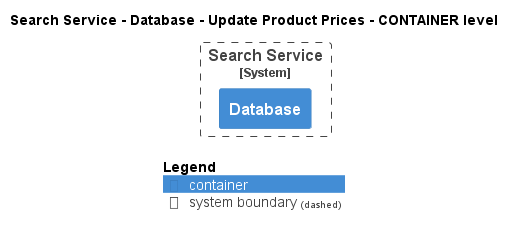

The diagram above was rendered by PlantUML. Its source (embedded in the PNG):
@startuml
!pragma layout smetana
!include ..\..\..\..\..\..\.c4s\C4_Container.puml

AddElementTag("state:new", $bgColor=green, $fontColor=#ffffff, $borderColor=green, $shadowing="False")
AddElementTag("state:changed", $bgColor=orange, $fontColor=#ffffff, $borderColor=orange, $shadowing="False")
AddElementTag("state:removed", $bgColor=red, $fontColor=#ffffff, $borderColor=red, $shadowing="False")

AddRelTag("state:new", $textColor=green, $lineColor=green)
AddRelTag("state:changed", $textColor=orange, $lineColor=orange)
AddRelTag("state:removed", $textColor=red, $lineColor=red)

SHOW_PERSON_PORTRAIT()
LAYOUT_TOP_DOWN()

skinparam linetype polyline

title Search Service - Database - Update Product Prices - CONTAINER level


System_Boundary(ECommercePlatform.SoftwareSystems.SearchService, "Search Service") {
    Container(ECommercePlatform.SoftwareSystems.SearchService.Containers.Database, "Database", "", "")
}



SHOW_LEGEND()
@enduml